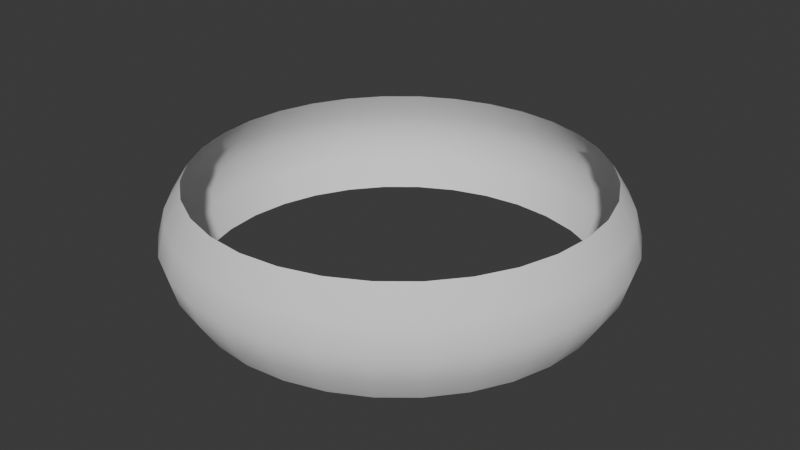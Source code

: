 # Source: AreaAttackCylinder.blend  (saved by Blender 4.1.24; exported with 4.5.12 LTS)
import bpy
from mathutils import Matrix  # noqa: F401  (used for matrix-valued properties, if any)

bpy.ops.wm.read_factory_settings(use_empty=True)
scene = bpy.context.scene
scene.name = 'Scene'

# ---- collections
col_collection = bpy.data.collections.new('Collection'); scene.collection.children.link(col_collection)

# ---- world
world_world = bpy.data.worlds.new('World'); scene.world = world_world
world_world.use_nodes = True; world_world.node_tree.nodes.clear()
_N = world_world.node_tree.nodes; _L = world_world.node_tree.links
n0 = _N.new('ShaderNodeOutputWorld'); n0.name = 'World Output'; n0.location = (300, 300)
n1 = _N.new('ShaderNodeBackground'); n1.name = 'Background'; n1.location = (10, 300)
n1.inputs[0].default_value = (0.05088, 0.05088, 0.05088, 1.0)
_L.new(n1.outputs[0], n0.inputs[0])
n0.is_active_output = True
world_world.color = (0.05088, 0.05088, 0.05088)
world_world.use_sun_shadow = False
world_world.sun_shadow_jitter_overblur = 0.0

# ---- meshes
me_cylinder = bpy.data.meshes.new('Cylinder')
me_cylinder.from_pydata([(-1.376e-09, 1.114, -0.3), (-1.376e-09, 1.114, 0.3), (0.2173, 1.092, -0.3), (0.2173, 1.092, 0.3), (0.4262, 1.029, -0.3), (0.4262, 1.029, 0.3), (0.6187, 0.9259, -0.3), (0.6187, 0.9259, 0.3), (0.7874, 0.7874, -0.3), (0.7874, 0.7874, 0.3), (0.9259, 0.6187, -0.3), (0.9259, 0.6187, 0.3), (1.029, 0.4262, -0.3), (1.029, 0.4262, 0.3), (1.092, 0.2173, -0.3), (1.092, 0.2173, 0.3), (1.114, -2.116e-10, -0.3), (1.114, -2.116e-10, 0.3), (1.092, -0.2173, -0.3), (1.092, -0.2173, 0.3), (1.029, -0.4262, -0.3), (1.029, -0.4262, 0.3), (0.9259, -0.6187, -0.3), (0.9259, -0.6187, 0.3), (0.7874, -0.7874, -0.3), (0.7874, -0.7874, 0.3), (0.6187, -0.9259, -0.3), (0.6187, -0.9259, 0.3), (0.4262, -1.029, -0.3), (0.4262, -1.029, 0.3), (0.2173, -1.092, -0.3), (0.2173, -1.092, 0.3), (-1.376e-09, -1.114, -0.3), (-1.376e-09, -1.114, 0.3), (-0.2173, -1.092, -0.3), (-0.2173, -1.092, 0.3), (-0.4262, -1.029, -0.3), (-0.4262, -1.029, 0.3), (-0.6187, -0.9259, -0.3), (-0.6187, -0.9259, 0.3), (-0.7874, -0.7874, -0.3), (-0.7874, -0.7874, 0.3), (-0.9259, -0.6187, -0.3), (-0.9259, -0.6187, 0.3), (-1.029, -0.4262, -0.3), (-1.029, -0.4262, 0.3), (-1.092, -0.2173, -0.3), (-1.092, -0.2173, 0.3), (-1.114, -2.116e-10, -0.3), (-1.114, -2.116e-10, 0.3), (-1.092, 0.2173, -0.3), (-1.092, 0.2173, 0.3), (-1.029, 0.4262, -0.3), (-1.029, 0.4262, 0.3), (-0.9259, 0.6187, -0.3), (-0.9259, 0.6187, 0.3), (-0.7874, 0.7874, -0.3), (-0.7874, 0.7874, 0.3), (-0.6187, 0.9259, -0.3), (-0.6187, 0.9259, 0.3), (-0.4262, 1.029, -0.3), (-0.4262, 1.029, 0.3), (-0.2173, 1.092, -0.3), (-0.2173, 1.092, 0.3), (-3.781e-09, 1.249, 0.0), (0.2437, 1.225, 0.0), (0.4781, 1.154, 0.0), (0.6941, 1.039, 0.0), (0.8834, 0.8834, 0.0), (1.039, 0.6941, 0.0), (1.154, 0.4781, 0.0), (1.225, 0.2437, 0.0), (1.249, -4.296e-09, 0.0), (1.225, -0.2437, 0.0), (1.154, -0.4781, 0.0), (1.039, -0.6941, 0.0), (0.8834, -0.8834, 0.0), (0.6941, -1.039, 0.0), (0.4781, -1.154, 0.0), (0.2437, -1.225, 0.0), (-3.781e-09, -1.249, 0.0), (-0.2437, -1.225, 0.0), (-0.4781, -1.154, 0.0), (-0.6941, -1.039, 0.0), (-0.8834, -0.8834, 0.0), (-1.039, -0.6941, 0.0), (-1.154, -0.4781, 0.0), (-1.225, -0.2437, 0.0), (-1.249, -4.296e-09, 0.0), (-1.225, 0.2437, 0.0), (-1.154, 0.4781, 0.0), (-1.039, 0.6941, 0.0), (-0.8834, 0.8834, 0.0), (-0.6941, 1.039, 0.0), (-0.4781, 1.154, 0.0), (-0.2437, 1.225, 0.0), (-2.047e-09, 1.207, 0.15), (0.2356, 1.184, 0.15), (0.4621, 1.116, 0.15), (0.6709, 1.004, 0.15), (0.8538, 0.8538, 0.15), (1.004, 0.6709, 0.15), (1.116, 0.4621, 0.15), (1.184, 0.2356, 0.15), (1.207, -2.347e-09, 0.15), (1.184, -0.2356, 0.15), (1.116, -0.4621, 0.15), (1.004, -0.6709, 0.15), (0.8538, -0.8538, 0.15), (0.6709, -1.004, 0.15), (0.4621, -1.116, 0.15), (0.2356, -1.184, 0.15), (-2.047e-09, -1.207, 0.15), (-0.2356, -1.184, 0.15), (-0.4621, -1.116, 0.15), (-0.6709, -1.004, 0.15), (-0.8538, -0.8538, 0.15), (-1.004, -0.6709, 0.15), (-1.116, -0.4621, 0.15), (-1.184, -0.2356, 0.15), (-1.207, -2.347e-09, 0.15), (-1.184, 0.2356, 0.15), (-1.116, 0.4621, 0.15), (-1.004, 0.6709, 0.15), (-0.8538, 0.8538, 0.15), (-0.6709, 1.004, 0.15), (-0.4621, 1.116, 0.15), (-0.2356, 1.184, 0.15), (0.2356, 1.184, -0.15), (0.4621, 1.116, -0.15), (0.6709, 1.004, -0.15), (0.8538, 0.8538, -0.15), (1.004, 0.6709, -0.15), (1.116, 0.4621, -0.15), (1.184, 0.2356, -0.15), (1.207, -1.416e-09, -0.15), (1.184, -0.2356, -0.15), (1.116, -0.4621, -0.15), (1.004, -0.6709, -0.15), (0.8538, -0.8538, -0.15), (0.6709, -1.004, -0.15), (0.4621, -1.116, -0.15), (0.2356, -1.184, -0.15), (-2.044e-09, -1.207, -0.15), (-0.2356, -1.184, -0.15), (-0.4621, -1.116, -0.15), (-0.6709, -1.004, -0.15), (-0.8538, -0.8538, -0.15), (-1.004, -0.6709, -0.15), (-1.116, -0.4621, -0.15), (-1.184, -0.2356, -0.15), (-1.207, -1.416e-09, -0.15), (-1.184, 0.2356, -0.15), (-1.116, 0.4621, -0.15), (-1.004, 0.6709, -0.15), (-0.8538, 0.8538, -0.15), (-0.6709, 1.004, -0.15), (-0.4621, 1.116, -0.15), (-0.2356, 1.184, -0.15), (-2.044e-09, 1.207, -0.15)], [], [(96, 1, 3, 97), (97, 3, 5, 98), (98, 5, 7, 99), (99, 7, 9, 100), (100, 9, 11, 101), (101, 11, 13, 102), (102, 13, 15, 103), (103, 15, 17, 104), (104, 17, 19, 105), (105, 19, 21, 106), (106, 21, 23, 107), (107, 23, 25, 108), (108, 25, 27, 109), (109, 27, 29, 110), (110, 29, 31, 111), (111, 31, 33, 112), (112, 33, 35, 113), (113, 35, 37, 114), (114, 37, 39, 115), (115, 39, 41, 116), (116, 41, 43, 117), (117, 43, 45, 118), (118, 45, 47, 119), (119, 47, 49, 120), (120, 49, 51, 121), (121, 51, 53, 122), (122, 53, 55, 123), (123, 55, 57, 124), (124, 57, 59, 125), (125, 59, 61, 126), (126, 61, 63, 127), (127, 63, 1, 96), (158, 95, 64, 159), (157, 94, 95, 158), (156, 93, 94, 157), (155, 92, 93, 156), (154, 91, 92, 155), (153, 90, 91, 154), (152, 89, 90, 153), (151, 88, 89, 152), (150, 87, 88, 151), (149, 86, 87, 150), (148, 85, 86, 149), (147, 84, 85, 148), (146, 83, 84, 147), (145, 82, 83, 146), (144, 81, 82, 145), (143, 80, 81, 144), (142, 79, 80, 143), (141, 78, 79, 142), (140, 77, 78, 141), (139, 76, 77, 140), (138, 75, 76, 139), (137, 74, 75, 138), (136, 73, 74, 137), (135, 72, 73, 136), (134, 71, 72, 135), (133, 70, 71, 134), (132, 69, 70, 133), (131, 68, 69, 132), (130, 67, 68, 131), (129, 66, 67, 130), (128, 65, 66, 129), (159, 64, 65, 128), (95, 127, 96, 64), (94, 126, 127, 95), (93, 125, 126, 94), (92, 124, 125, 93), (91, 123, 124, 92), (90, 122, 123, 91), (89, 121, 122, 90), (88, 120, 121, 89), (87, 119, 120, 88), (86, 118, 119, 87), (85, 117, 118, 86), (84, 116, 117, 85), (83, 115, 116, 84), (82, 114, 115, 83), (81, 113, 114, 82), (80, 112, 113, 81), (79, 111, 112, 80), (78, 110, 111, 79), (77, 109, 110, 78), (76, 108, 109, 77), (75, 107, 108, 76), (74, 106, 107, 75), (73, 105, 106, 74), (72, 104, 105, 73), (71, 103, 104, 72), (70, 102, 103, 71), (69, 101, 102, 70), (68, 100, 101, 69), (67, 99, 100, 68), (66, 98, 99, 67), (65, 97, 98, 66), (64, 96, 97, 65), (0, 159, 128, 2), (2, 128, 129, 4), (4, 129, 130, 6), (6, 130, 131, 8), (8, 131, 132, 10), (10, 132, 133, 12), (12, 133, 134, 14), (14, 134, 135, 16), (16, 135, 136, 18), (18, 136, 137, 20), (20, 137, 138, 22), (22, 138, 139, 24), (24, 139, 140, 26), (26, 140, 141, 28), (28, 141, 142, 30), (30, 142, 143, 32), (32, 143, 144, 34), (34, 144, 145, 36), (36, 145, 146, 38), (38, 146, 147, 40), (40, 147, 148, 42), (42, 148, 149, 44), (44, 149, 150, 46), (46, 150, 151, 48), (48, 151, 152, 50), (50, 152, 153, 52), (52, 153, 154, 54), (54, 154, 155, 56), (56, 155, 156, 58), (58, 156, 157, 60), (60, 157, 158, 62), (62, 158, 159, 0)])
me_cylinder.polygons.foreach_set('use_smooth', [True] * 128)
_uv = me_cylinder.uv_layers.new(name='UVMap')
_uv.uv.foreach_set('vector', [1.0, 0.75, 1.0, 1.0, 0.9688, 1.0, 0.9688, 0.75, 0.9688, 0.75, 0.9688, 1.0, 0.9375, 1.0, 0.9375, 0.75, 0.9375, 0.75, 0.9375, 1.0, 0.9062, 1.0, 0.9062, 0.75, 0.9062, 0.75, 0.9062, 1.0, 0.875, 1.0, 0.875, 0.75, 0.875, 0.75, 0.875, 1.0, 0.8438, 1.0, 0.8438, 0.75, 0.8438, 0.75, 0.8438, 1.0, 0.8125, 1.0, 0.8125, 0.75, 0.8125, 0.75, 0.8125, 1.0, 0.7812, 1.0, 0.7812, 0.75, 0.7812, 0.75, 0.7812, 1.0, 0.75, 1.0, 0.75, 0.75, 0.75, 0.75, 0.75, 1.0, 0.7188, 1.0, 0.7188, 0.75, 0.7188, 0.75, 0.7188, 1.0, 0.6875, 1.0, 0.6875, 0.75, 0.6875, 0.75, 0.6875, 1.0, 0.6562, 1.0, 0.6562, 0.75, 0.6562, 0.75, 0.6562, 1.0, 0.625, 1.0, 0.625, 0.75, 0.625, 0.75, 0.625, 1.0, 0.5938, 1.0, 0.5938, 0.75, 0.5938, 0.75, 0.5938, 1.0, 0.5625, 1.0, 0.5625, 0.75, 0.5625, 0.75, 0.5625, 1.0, 0.5312, 1.0, 0.5312, 0.75, 0.5312, 0.75, 0.5312, 1.0, 0.5, 1.0, 0.5, 0.75, 0.5, 0.75, 0.5, 1.0, 0.4688, 1.0, 0.4688, 0.75, 0.4688, 0.75, 0.4688, 1.0, 0.4375, 1.0, 0.4375, 0.75, 0.4375, 0.75, 0.4375, 1.0, 0.4062, 1.0, 0.4062, 0.75, 0.4062, 0.75, 0.4062, 1.0, 0.375, 1.0, 0.375, 0.75, 0.375, 0.75, 0.375, 1.0, 0.3438, 1.0, 0.3438, 0.75, 0.3438, 0.75, 0.3438, 1.0, 0.3125, 1.0, 0.3125, 0.75, 0.3125, 0.75, 0.3125, 1.0, 0.2812, 1.0, 0.2812, 0.75, 0.2812, 0.75, 0.2812, 1.0, 0.25, 1.0, 0.25, 0.75, 0.25, 0.75, 0.25, 1.0, 0.2188, 1.0, 0.2188, 0.75, 0.2188, 0.75, 0.2188, 1.0, 0.1875, 1.0, 0.1875, 0.75, 0.1875, 0.75, 0.1875, 1.0, 0.1562, 1.0, 0.1562, 0.75, 0.1562, 0.75, 0.1562, 1.0, 0.125, 1.0, 0.125, 0.75, 0.125, 0.75, 0.125, 1.0, 0.09375, 1.0, 0.09375, 0.75, 0.09375, 0.75, 0.09375, 1.0, 0.0625, 1.0, 0.0625, 0.75, 0.0625, 0.75, 0.0625, 1.0, 0.03125, 1.0, 0.03125, 0.75, 0.03125, 0.75, 0.03125, 1.0, 0.0, 1.0, 0.0, 0.75, 0.03125, 0.25, 0.03125, 0.5, 0.0, 0.5, 0.0, 0.25, 0.0625, 0.25, 0.0625, 0.5, 0.03125, 0.5, 0.03125, 0.25, 0.09375, 0.25, 0.09375, 0.5, 0.0625, 0.5, 0.0625, 0.25, 0.125, 0.25, 0.125, 0.5, 0.09375, 0.5, 0.09375, 0.25, 0.1562, 0.25, 0.1562, 0.5, 0.125, 0.5, 0.125, 0.25, 0.1875, 0.25, 0.1875, 0.5, 0.1562, 0.5, 0.1562, 0.25, 0.2188, 0.25, 0.2188, 0.5, 0.1875, 0.5, 0.1875, 0.25, 0.25, 0.25, 0.25, 0.5, 0.2188, 0.5, 0.2188, 0.25, 0.2812, 0.25, 0.2812, 0.5, 0.25, 0.5, 0.25, 0.25, 0.3125, 0.25, 0.3125, 0.5, 0.2812, 0.5, 0.2812, 0.25, 0.3438, 0.25, 0.3438, 0.5, 0.3125, 0.5, 0.3125, 0.25, 0.375, 0.25, 0.375, 0.5, 0.3438, 0.5, 0.3438, 0.25, 0.4062, 0.25, 0.4062, 0.5, 0.375, 0.5, 0.375, 0.25, 0.4375, 0.25, 0.4375, 0.5, 0.4062, 0.5, 0.4062, 0.25, 0.4688, 0.25, 0.4688, 0.5, 0.4375, 0.5, 0.4375, 0.25, 0.5, 0.25, 0.5, 0.5, 0.4688, 0.5, 0.4688, 0.25, 0.5312, 0.25, 0.5312, 0.5, 0.5, 0.5, 0.5, 0.25, 0.5625, 0.25, 0.5625, 0.5, 0.5312, 0.5, 0.5312, 0.25, 0.5938, 0.25, 0.5938, 0.5, 0.5625, 0.5, 0.5625, 0.25, 0.625, 0.25, 0.625, 0.5, 0.5938, 0.5, 0.5938, 0.25, 0.6562, 0.25, 0.6562, 0.5, 0.625, 0.5, 0.625, 0.25, 0.6875, 0.25, 0.6875, 0.5, 0.6562, 0.5, 0.6562, 0.25, 0.7188, 0.25, 0.7188, 0.5, 0.6875, 0.5, 0.6875, 0.25, 0.75, 0.25, 0.75, 0.5, 0.7188, 0.5, 0.7188, 0.25, 0.7812, 0.25, 0.7812, 0.5, 0.75, 0.5, 0.75, 0.25, 0.8125, 0.25, 0.8125, 0.5, 0.7812, 0.5, 0.7812, 0.25, 0.8438, 0.25, 0.8438, 0.5, 0.8125, 0.5, 0.8125, 0.25, 0.875, 0.25, 0.875, 0.5, 0.8438, 0.5, 0.8438, 0.25, 0.9062, 0.25, 0.9062, 0.5, 0.875, 0.5, 0.875, 0.25, 0.9375, 0.25, 0.9375, 0.5, 0.9062, 0.5, 0.9062, 0.25, 0.9688, 0.25, 0.9688, 0.5, 0.9375, 0.5, 0.9375, 0.25, 1.0, 0.25, 1.0, 0.5, 0.9688, 0.5, 0.9688, 0.25, 0.03125, 0.5, 0.03125, 0.75, 0.0, 0.75, 0.0, 0.5, 0.0625, 0.5, 0.0625, 0.75, 0.03125, 0.75, 0.03125, 0.5, 0.09375, 0.5, 0.09375, 0.75, 0.0625, 0.75, 0.0625, 0.5, 0.125, 0.5, 0.125, 0.75, 0.09375, 0.75, 0.09375, 0.5, 0.1562, 0.5, 0.1562, 0.75, 0.125, 0.75, 0.125, 0.5, 0.1875, 0.5, 0.1875, 0.75, 0.1562, 0.75, 0.1562, 0.5, 0.2188, 0.5, 0.2188, 0.75, 0.1875, 0.75, 0.1875, 0.5, 0.25, 0.5, 0.25, 0.75, 0.2188, 0.75, 0.2188, 0.5, 0.2812, 0.5, 0.2812, 0.75, 0.25, 0.75, 0.25, 0.5, 0.3125, 0.5, 0.3125, 0.75, 0.2812, 0.75, 0.2812, 0.5, 0.3438, 0.5, 0.3438, 0.75, 0.3125, 0.75, 0.3125, 0.5, 0.375, 0.5, 0.375, 0.75, 0.3438, 0.75, 0.3438, 0.5, 0.4062, 0.5, 0.4062, 0.75, 0.375, 0.75, 0.375, 0.5, 0.4375, 0.5, 0.4375, 0.75, 0.4062, 0.75, 0.4062, 0.5, 0.4688, 0.5, 0.4688, 0.75, 0.4375, 0.75, 0.4375, 0.5, 0.5, 0.5, 0.5, 0.75, 0.4688, 0.75, 0.4688, 0.5, 0.5312, 0.5, 0.5312, 0.75, 0.5, 0.75, 0.5, 0.5, 0.5625, 0.5, 0.5625, 0.75, 0.5312, 0.75, 0.5312, 0.5, 0.5938, 0.5, 0.5938, 0.75, 0.5625, 0.75, 0.5625, 0.5, 0.625, 0.5, 0.625, 0.75, 0.5938, 0.75, 0.5938, 0.5, 0.6562, 0.5, 0.6562, 0.75, 0.625, 0.75, 0.625, 0.5, 0.6875, 0.5, 0.6875, 0.75, 0.6562, 0.75, 0.6562, 0.5, 0.7188, 0.5, 0.7188, 0.75, 0.6875, 0.75, 0.6875, 0.5, 0.75, 0.5, 0.75, 0.75, 0.7188, 0.75, 0.7188, 0.5, 0.7812, 0.5, 0.7812, 0.75, 0.75, 0.75, 0.75, 0.5, 0.8125, 0.5, 0.8125, 0.75, 0.7812, 0.75, 0.7812, 0.5, 0.8438, 0.5, 0.8438, 0.75, 0.8125, 0.75, 0.8125, 0.5, 0.875, 0.5, 0.875, 0.75, 0.8438, 0.75, 0.8438, 0.5, 0.9062, 0.5, 0.9062, 0.75, 0.875, 0.75, 0.875, 0.5, 0.9375, 0.5, 0.9375, 0.75, 0.9062, 0.75, 0.9062, 0.5, 0.9688, 0.5, 0.9688, 0.75, 0.9375, 0.75, 0.9375, 0.5, 1.0, 0.5, 1.0, 0.75, 0.9688, 0.75, 0.9688, 0.5, 1.0, 0.0, 1.0, 0.25, 0.9688, 0.25, 0.9688, 0.0, 0.9688, 0.0, 0.9688, 0.25, 0.9375, 0.25, 0.9375, 0.0, 0.9375, 0.0, 0.9375, 0.25, 0.9062, 0.25, 0.9062, 0.0, 0.9062, 0.0, 0.9062, 0.25, 0.875, 0.25, 0.875, 0.0, 0.875, 0.0, 0.875, 0.25, 0.8438, 0.25, 0.8438, 0.0, 0.8438, 0.0, 0.8438, 0.25, 0.8125, 0.25, 0.8125, 0.0, 0.8125, 0.0, 0.8125, 0.25, 0.7812, 0.25, 0.7812, 0.0, 0.7812, 0.0, 0.7812, 0.25, 0.75, 0.25, 0.75, 0.0, 0.75, 0.0, 0.75, 0.25, 0.7188, 0.25, 0.7188, 0.0, 0.7188, 0.0, 0.7188, 0.25, 0.6875, 0.25, 0.6875, 0.0, 0.6875, 0.0, 0.6875, 0.25, 0.6562, 0.25, 0.6562, 0.0, 0.6562, 0.0, 0.6562, 0.25, 0.625, 0.25, 0.625, 0.0, 0.625, 0.0, 0.625, 0.25, 0.5938, 0.25, 0.5938, 0.0, 0.5938, 0.0, 0.5938, 0.25, 0.5625, 0.25, 0.5625, 0.0, 0.5625, 0.0, 0.5625, 0.25, 0.5312, 0.25, 0.5312, 0.0, 0.5312, 0.0, 0.5312, 0.25, 0.5, 0.25, 0.5, 0.0, 0.5, 0.0, 0.5, 0.25, 0.4688, 0.25, 0.4688, 0.0, 0.4688, 0.0, 0.4688, 0.25, 0.4375, 0.25, 0.4375, 0.0, 0.4375, 0.0, 0.4375, 0.25, 0.4062, 0.25, 0.4062, 0.0, 0.4062, 0.0, 0.4062, 0.25, 0.375, 0.25, 0.375, 0.0, 0.375, 0.0, 0.375, 0.25, 0.3438, 0.25, 0.3438, 0.0, 0.3438, 0.0, 0.3438, 0.25, 0.3125, 0.25, 0.3125, 0.0, 0.3125, 0.0, 0.3125, 0.25, 0.2812, 0.25, 0.2812, 0.0, 0.2812, 0.0, 0.2812, 0.25, 0.25, 0.25, 0.25, 0.0, 0.25, 0.0, 0.25, 0.25, 0.2188, 0.25, 0.2188, 0.0, 0.2188, 0.0, 0.2188, 0.25, 0.1875, 0.25, 0.1875, 0.0, 0.1875, 0.0, 0.1875, 0.25, 0.1562, 0.25, 0.1562, 0.0, 0.1562, 0.0, 0.1562, 0.25, 0.125, 0.25, 0.125, 0.0, 0.125, 0.0, 0.125, 0.25, 0.09375, 0.25, 0.09375, 0.0, 0.09375, 0.0, 0.09375, 0.25, 0.0625, 0.25, 0.0625, 0.0, 0.0625, 0.0, 0.0625, 0.25, 0.03125, 0.25, 0.03125, 0.0, 0.03125, 0.0, 0.03125, 0.25, 0.0, 0.25, 0.0, 0.0])
me_cylinder.update()

# ---- objects
ob_cylinder = bpy.data.objects.new('Cylinder', me_cylinder)

# ---- transforms, parenting, visibility, modifiers, constraints
ob_cylinder.location = (0.0, 0.0, 0.0)

# ---- collection membership
col_collection.objects.link(ob_cylinder)

# ---- scene / render settings (as saved in the file)
scene.frame_start = 1; scene.frame_end = 250; scene.frame_set(1)
scene.render.engine = 'BLENDER_EEVEE_NEXT'
scene.cycles.sampling_pattern = 'TABULATED_SOBOL'
scene.eevee.ray_tracing_options.trace_max_roughness = 0.0
bpy.context.view_layer.update()

# ---- added for rendering (the .blend has no active camera and no usable light): camera, sun
cam_auto = bpy.data.cameras.new('AutoCamera')
cam_auto.lens = 50.0
cam_auto.sensor_width = 36.0
cam_auto.clip_end = 1000.0
ob_auto_camera = bpy.data.objects.new('AutoCamera', cam_auto)
scene.collection.objects.link(ob_auto_camera)
ob_auto_camera.location = (3.31625, -3.9795, 2.653)
ob_auto_camera.rotation_euler = (1.09748, -7.21219e-08, 0.694738)
scene.camera = ob_auto_camera
light_auto_sun = bpy.data.lights.new('AutoSun', 'SUN')
light_auto_sun.energy = 3.0
light_auto_sun.angle = 0.0523599
ob_auto_sun = bpy.data.objects.new('AutoSun', light_auto_sun)
scene.collection.objects.link(ob_auto_sun)
ob_auto_sun.rotation_euler = (0.872665, 0.174533, 0.523599)
bpy.context.view_layer.update()
